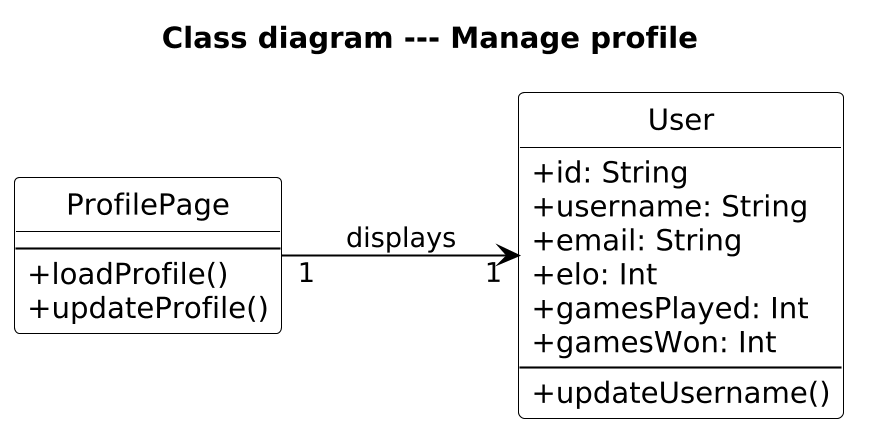

The diagram above was rendered by PlantUML. Its source (embedded in the PNG):
@startuml Class_Profile
skinparam dpi 200
hide circle
skinparam classAttributeIconSize 0
skinparam classBackgroundColor #FFFFFF
skinparam classBorderColor #000000
skinparam arrowColor #000000
left to right direction
title Class diagram --- Manage profile

class ProfilePage {
  --
  +loadProfile()
  +updateProfile()
}
class User {
  +id: String
  +username: String
  +email: String
  +elo: Int
  +gamesPlayed: Int
  +gamesWon: Int
  --
  +updateUsername()
}

ProfilePage "1" --> "1" User : displays

@enduml